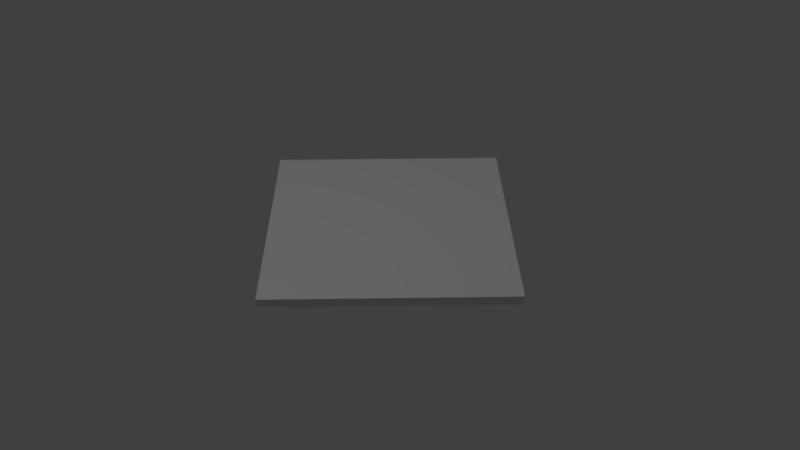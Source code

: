 # Source: WoodFlooring-40x40x.75.blend  (saved by Blender 2.79.0; exported with 4.5.12 LTS)
import bpy
from mathutils import Matrix  # noqa: F401  (used for matrix-valued properties, if any)

bpy.ops.wm.read_factory_settings(use_empty=True)
scene = bpy.context.scene
scene.name = 'Scene'

# ---- collections
col_collection_1 = bpy.data.collections.new('Collection 1'); scene.collection.children.link(col_collection_1)

# ---- materials (node trees are filled in below, after node groups)
mat_floor = bpy.data.materials.new('Floor')
mat_floor.alpha_threshold = 0.0
mat_floor.use_transparent_shadow = False
mat_floor.roughness = 0.5

# ---- material node trees

# ---- world
world_world = bpy.data.worlds.new('World'); scene.world = world_world
world_world.color = (0.05088, 0.05088, 0.05088)
world_world.use_sun_shadow = False
world_world.sun_shadow_jitter_overblur = 0.0
world_world.cycles.sampling_method = 'MANUAL'

# ---- cameras
cam_camera = bpy.data.cameras.new('Camera')
cam_camera.clip_end = 100.0
cam_camera.lens = 35.0
cam_camera.sensor_width = 32.0
cam_camera.sensor_height = 18.0
cam_camera.display_size = 2.0
cam_camera.dof.focus_distance = 0.0
cam_camera.dof.aperture_fstop = 128.0
cam_camera.dof.aperture_blades = 6

# ---- lights
light_area = bpy.data.lights.new('Area', 'AREA')
light_area.transmission_factor = 0.0
light_area.energy = 78.54
light_area.shadow_buffer_clip_start = 0.5
light_area.shadow_soft_size = 0.1
light_area.shadow_maximum_resolution = 0.006
light_area.use_absolute_resolution = True
light_area.size = 0.1
light_area.size_y = 0.1

# ---- meshes
me_plane = bpy.data.meshes.new('Plane')
me_plane.from_pydata([(0.0, 0.0, -0.075), (2.0, 0.0, -0.075), (0.0, 2.0, -0.075), (2.0, 2.0, -0.075), (0.0, 2.0, 0.0), (0.0, 0.0, 0.0), (2.0, 0.0, 0.0), (2.0, 2.0, 0.0)], [], [(0, 2, 3, 1), (5, 6, 7, 4), (1, 3, 7, 6), (2, 0, 5, 4), (3, 2, 4, 7), (0, 1, 6, 5)])
me_plane.materials.append(mat_floor)
me_plane.use_remesh_preserve_volume = False
me_plane.use_remesh_preserve_attributes = False
me_plane.use_mirror_vertex_groups = False
me_plane.update()

# ---- objects
ob_camera = bpy.data.objects.new('Camera', cam_camera)
ob_area = bpy.data.objects.new('Area', light_area)
ob_woodflooring_40x40x_75 = bpy.data.objects.new('WoodFlooring-40x40x.75', me_plane)

# ---- transforms, parenting, visibility, modifiers, constraints
ob_camera.location = (0.98, -4.98, 4.189)
ob_camera.rotation_euler = (0.9548, 2.2e-05, -0.01827)
ob_camera.lineart.crease_threshold = 0.0
ob_area.location = (0.0, 0.0, 8.632)
ob_area.lineart.crease_threshold = 0.0
ob_woodflooring_40x40x_75.location = (0.0, 0.0, 0.0)
ob_woodflooring_40x40x_75.lineart.crease_threshold = 0.0

# ---- collection membership
col_collection_1.objects.link(ob_camera)
col_collection_1.objects.link(ob_area)
col_collection_1.objects.link(ob_woodflooring_40x40x_75)

# ---- scene / render settings (as saved in the file)
scene.camera = ob_camera
scene.frame_start = 1; scene.frame_end = 250; scene.frame_set(1)
scene.render.engine = 'BLENDER_EEVEE_NEXT'
scene.render.resolution_percentage = 50
scene.render.dither_intensity = 0.0
scene.cycles.use_denoising = False
scene.cycles.samples = 128
scene.cycles.sampling_pattern = 'TABULATED_SOBOL'
scene.cycles.use_adaptive_sampling = False
scene.cycles.use_light_tree = False
scene.cycles.blur_glossy = 0.0
scene.cycles.sample_clamp_indirect = 0.0
scene.view_settings.view_transform = 'Standard'
bpy.context.view_layer.update()
